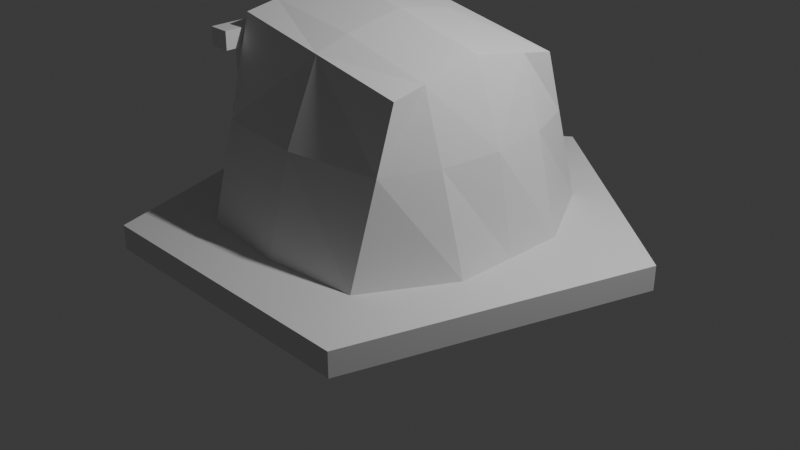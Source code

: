 # Source: blend.blend  (saved by Blender 4.3.34; exported with 4.5.12 LTS)
import bpy
from mathutils import Matrix  # noqa: F401  (used for matrix-valued properties, if any)

bpy.ops.wm.read_factory_settings(use_empty=True)
scene = bpy.context.scene
scene.name = 'Scene'

# ---- collections
col_collection = bpy.data.collections.new('Collection'); scene.collection.children.link(col_collection)

# ---- world
world_world = bpy.data.worlds.new('World'); scene.world = world_world
world_world.use_nodes = True; world_world.node_tree.nodes.clear()
_N = world_world.node_tree.nodes; _L = world_world.node_tree.links
n0 = _N.new('ShaderNodeOutputWorld'); n0.name = 'World Output'; n0.location = (300, 300)
n1 = _N.new('ShaderNodeBackground'); n1.name = 'Background'; n1.location = (10, 300)
n1.inputs[0].default_value = (0.05088, 0.05088, 0.05088, 1.0)
_L.new(n1.outputs[0], n0.inputs[0])
n0.is_active_output = True
world_world.color = (0.05088, 0.05088, 0.05088)
world_world.sun_shadow_jitter_overblur = 0.0

# ---- cameras
cam_camera = bpy.data.cameras.new('Camera')
cam_camera.clip_end = 100.0
cam_camera.ortho_scale = 7.314

# ---- lights
light_light = bpy.data.lights.new('Light', 'POINT')
light_light.energy = 1000.0
light_light.shadow_soft_size = 0.1

# ---- meshes
me_cylinder = bpy.data.meshes.new('Cylinder')
me_cylinder.from_pydata([(1.942e-08, 2.764, -0.1295), (1.942e-08, 2.764, 0.1295), (2.5, 0.8541, -0.1295), (2.5, 0.8541, 0.1295), (1.545, -2.236, -0.1295), (1.545, -2.236, 0.1295), (-1.545, -2.236, -0.1295), (-1.545, -2.236, 0.1295), (-2.5, 0.8541, -0.1295), (-2.5, 0.8541, 0.1295)], [], [(0, 1, 3, 2), (2, 3, 5, 4), (4, 5, 7, 6), (3, 1, 9, 7, 5), (6, 7, 9, 8), (8, 9, 1, 0), (0, 2, 4, 6, 8)])
_uv = me_cylinder.uv_layers.new(name='UVMap')
_uv.uv.foreach_set('vector', [0.3742, 0.8146, 0.3483, 0.8146, 0.3483, 0.5004, 0.3742, 0.5004, 0.3212, 0.8234, 0.2953, 0.8234, 0.2953, 0.5004, 0.3212, 0.5004, 0.4272, 0.809, 0.4013, 0.809, 0.4013, 0.5004, 0.4272, 0.5004, 0.3089, 0.0003141, 0.4997, 0.25, 0.3089, 0.4998, 0.000314, 0.4044, 0.000314, 0.0957, 0.3477, 0.8234, 0.3218, 0.8234, 0.3218, 0.5004, 0.3477, 0.5004, 0.4007, 0.8146, 0.3748, 0.8146, 0.3748, 0.5004, 0.4007, 0.5004, 0.9997, 0.25, 0.8089, 0.4998, 0.5003, 0.4044, 0.5003, 0.0957, 0.8089, 0.0003141])
me_cylinder.update()
me_cube_001 = bpy.data.meshes.new('Cube.001')
me_cube_001.from_pydata([(-1.06, -1.507, -1.024), (-1.06, -0.9843, 0.9757), (-1.06, 1.539, -1.024), (-1.06, 1.016, 0.9757), (0.9403, -1.507, -1.024), (0.9403, -0.9843, 0.6136), (0.9403, 1.539, -1.024), (0.9403, 1.016, 0.6136), (-1.06, -0.6154, 0.4634), (-1.06, -0.6154, -1.024), (-1.06, 0.6469, 0.4634), (-1.06, 0.6469, -1.024), (1.439, -0.6154, -1.024), (1.439, 0.6469, -1.024), (-1.06, 0.01575, 1.148), (1.439, 0.01575, -1.024), (0.9403, 0.01575, 0.8018), (-1.06, 0.01575, 0.6463), (-1.06, 1.277, -0.0243), (0.9403, 1.219, -0.0243), (-1.06, 0.6469, -0.0243), (1.247, 0.01575, -0.0243), (0.9403, -1.188, -0.0243), (-1.06, -0.6154, -0.0243), (-1.06, -1.246, -0.0243), (-1.06, 0.6469, 1.039), (1.168, 0.6469, -0.0243), (0.9403, 0.6469, 0.683), (1.165, -0.6296, -0.0243), (0.9403, -0.6296, 0.6803), (-1.06, -0.6296, 1.037), (-0.05972, 0.6469, 0.9096), (-0.05972, -1.354, -0.0243), (-0.05972, 0.01575, 1.023), (-0.05972, 1.391, -0.0243), (-0.05972, -0.6154, -0.01044), (-0.05972, 0.6469, -0.01044), (-0.05972, -1.617, -1.024), (-0.05972, -0.9843, 0.7946), (-0.05972, -0.6154, -1.024), (-0.05972, 0.6469, -1.024), (-0.05972, 1.621, -1.024), (-0.05972, 1.016, 0.7946), (-0.05972, -0.6296, 0.907), (-0.05972, 0.01575, 0.0588)], [], [(0, 24, 23, 9), (2, 18, 34, 41), (6, 19, 26, 13), (4, 22, 32, 37), (7, 42, 31, 27), (13, 36, 40), (9, 23, 35, 39), (12, 35, 44, 15), (15, 44, 36, 13), (16, 33, 43, 29), (17, 14, 25, 10), (15, 21, 28, 12), (44, 17, 10, 36), (14, 17, 8, 30), (24, 32, 38, 1), (19, 34, 42, 7), (20, 18, 2, 11), (21, 26, 27, 16), (22, 28, 29, 5), (13, 26, 21, 15), (27, 31, 33, 16), (27, 26, 19, 7), (10, 25, 3, 18, 20), (12, 28, 22, 4), (29, 43, 38, 5), (29, 28, 21, 16), (33, 31, 25, 14), (40, 36, 20, 11), (43, 33, 14, 30), (38, 32, 22, 5), (39, 35, 12), (42, 34, 18, 3), (44, 35, 8, 17), (38, 43, 30, 1), (41, 34, 19, 6), (35, 23, 8), (31, 42, 3, 25), (37, 32, 24, 0), (36, 10, 20), (24, 1, 30, 8, 23)])
_uv = me_cube_001.uv_layers.new(name='UVMap')
_uv.uv.foreach_set('vector', [0.9623, 0.1417, 0.8796, 0.1003, 0.8796, 0.0004228, 0.9623, 0.0004228, 0.3819, 0.9233, 0.3819, 0.7601, 0.5401, 0.763, 0.5402, 0.9254, 0.01124, 0.5188, 0.1676, 0.5568, 0.1643, 0.6454, 0.0004228, 0.6558, 0.1685, 0.6838, 0.1684, 0.5188, 0.3273, 0.5237, 0.3273, 0.6871, 0.1684, 0.8553, 0.1684, 0.6942, 0.2269, 0.6911, 0.2269, 0.8534, 0.7192, 0.3969, 0.561, 0.1589, 0.7192, 0.1594, 0.402, 0.0008832, 0.558, 0.0004228, 0.5602, 0.1589, 0.402, 0.1594, 0.1003, 0.518, 0.1003, 0.2315, 0.2003, 0.2257, 0.2003, 0.518, 0.2012, 0.518, 0.2012, 0.2257, 0.3012, 0.2315, 0.3012, 0.518, 0.561, 0.8074, 0.561, 0.6452, 0.6633, 0.6484, 0.6633, 0.8108, 0.2012, 0.04194, 0.2012, 0.0004228, 0.3012, 0.009412, 0.3012, 0.05707, 0.7219, 0.6444, 0.561, 0.635, 0.5642, 0.5321, 0.7281, 0.5447, 0.2012, 0.2257, 0.2012, 0.04194, 0.3012, 0.05707, 0.3012, 0.2315, 0.2003, 0.0004228, 0.2003, 0.04194, 0.1003, 0.05707, 0.09805, 0.009615, 0.8782, 0.3303, 0.72, 0.3327, 0.72, 0.1946, 0.8787, 0.167, 0.5665, 0.9723, 0.561, 0.8134, 0.6992, 0.8134, 0.6716, 0.9721, 0.9711, 0.3978, 0.9711, 0.4976, 0.8883, 0.5391, 0.8883, 0.3978, 0.7204, 0.9996, 0.7228, 0.9005, 0.8404, 0.9002, 0.8593, 0.9996, 0.4153, 0.5911, 0.4059, 0.5006, 0.5229, 0.5003, 0.513, 0.5566, 0.0004228, 0.6558, 0.1643, 0.6454, 0.1676, 0.7444, 0.006826, 0.7554, 0.2269, 0.8534, 0.2269, 0.6911, 0.3269, 0.6879, 0.3269, 0.8501, 0.8404, 0.9002, 0.7228, 0.9005, 0.7311, 0.8123, 0.8293, 0.8421, 0.3012, 0.05707, 0.3012, 0.009412, 0.3597, 0.01467, 0.4011, 0.09745, 0.3012, 0.09745, 0.7281, 0.5447, 0.5642, 0.5321, 0.561, 0.4412, 0.7176, 0.3978, 0.6633, 0.8108, 0.6633, 0.6484, 0.7196, 0.6515, 0.7196, 0.8126, 0.5229, 0.5003, 0.4059, 0.5006, 0.402, 0.3977, 0.5408, 0.3977, 0.1589, 0.9157, 0.05887, 0.9189, 0.05888, 0.7592, 0.1589, 0.7562, 0.7192, 0.1594, 0.561, 0.1589, 0.5632, 0.0004228, 0.7192, 0.00089, 0.8312, 0.5605, 0.7289, 0.5573, 0.7289, 0.3978, 0.8312, 0.4008, 0.8601, 0.8123, 0.9983, 0.8123, 0.9929, 0.9711, 0.8877, 0.9709, 0.402, 0.1594, 0.5602, 0.1589, 0.402, 0.3969, 0.8787, 0.02799, 0.8787, 0.1661, 0.7205, 0.1637, 0.72, 0.0004228, 0.2003, 0.2257, 0.1003, 0.2315, 0.1003, 0.05707, 0.2003, 0.04194, 0.8874, 0.5636, 0.8312, 0.5605, 0.8312, 0.4008, 0.8874, 0.4025, 0.3819, 0.7592, 0.3819, 0.5968, 0.5408, 0.592, 0.5406, 0.7568, 0.9485, 0.3421, 0.8796, 0.1994, 0.9485, 0.167, 0.05887, 0.9189, 0.0004228, 0.922, 0.0004229, 0.761, 0.05888, 0.7592, 0.7204, 0.8114, 0.7204, 0.6481, 0.8786, 0.6452, 0.8786, 0.8085, 0.8811, 0.6452, 0.9555, 0.8037, 0.8794, 0.8037, 0.0004228, 0.09745, 0.04185, 0.01467, 0.09805, 0.009615, 0.1003, 0.05707, 0.1003, 0.09745])
me_cube_001.update()
me_cube = bpy.data.meshes.new('Cube')
me_cube.from_pydata([(-0.1115, 0.731, -1.321), (-0.1115, 0.731, 0.3472), (-0.1115, 0.954, -1.321), (-0.1115, 0.954, 0.3472), (0.1115, 0.731, -1.321), (0.1115, 0.731, 0.3472), (0.1115, 0.954, -1.321), (0.1115, 0.954, 0.3472), (-0.1115, -0.954, -1.321), (-0.1115, -0.954, 0.3472), (-0.1115, -0.731, -1.321), (-0.1115, -0.731, 0.3472), (0.1115, -0.954, -1.321), (0.1115, -0.954, 0.3472), (0.1115, -0.731, -1.321), (0.1115, -0.731, 0.3472), (-0.1115, 0.731, 0.5336), (-0.1115, 0.954, 0.5336), (0.1115, 0.954, 0.5336), (0.1115, 0.731, 0.5336), (-0.1115, -0.954, 0.5336), (-0.1115, -0.731, 0.5336), (0.1115, -0.731, 0.5336), (0.1115, -0.954, 0.5336), (-0.1115, 1.21, 0.3472), (0.1115, 1.21, 0.3472), (0.1115, -1.21, 0.3472), (-0.1115, -1.21, 0.3472), (-0.1115, 1.21, 0.5336), (0.1115, 1.21, 0.5336), (0.1115, -1.21, 0.5336), (-0.1115, -1.21, 0.5336)], [], [(0, 1, 3, 2), (2, 3, 7, 6), (6, 7, 5, 4), (4, 5, 1, 0), (13, 15, 22, 23), (8, 9, 11, 10), (10, 11, 15, 14), (14, 15, 13, 12), (12, 13, 9, 8), (18, 17, 16, 19), (22, 21, 20, 23), (13, 23, 30, 26), (11, 9, 20, 21), (18, 7, 25, 29), (5, 7, 18, 19), (19, 16, 21, 22), (3, 1, 16, 17), (19, 22, 15, 5), (5, 15, 11, 1), (1, 11, 21, 16), (25, 24, 28, 29), (27, 26, 30, 31), (23, 20, 31, 30), (20, 9, 27, 31), (7, 3, 24, 25), (3, 17, 28, 24), (17, 18, 29, 28), (9, 13, 26, 27)])
_uv = me_cube.uv_layers.new(name='UVMap')
_uv.uv.foreach_set('vector', [0.7802, 0.491, 0.7802, 0.04974, 0.8391, 0.04974, 0.8391, 0.491, 0.84, 0.9331, 0.84, 0.4918, 0.899, 0.4918, 0.899, 0.9331, 0.84, 0.491, 0.84, 0.04974, 0.899, 0.04974, 0.899, 0.491, 0.0004473, 0.9503, 0.0004473, 0.509, 0.05941, 0.509, 0.05941, 0.9503, 0.9588, 0.04974, 0.8999, 0.04974, 0.8999, 0.0004474, 0.9588, 0.0004474, 0.7802, 0.9823, 0.7802, 0.5411, 0.8391, 0.5411, 0.8391, 0.9823, 0.0603, 0.9503, 0.0603, 0.509, 0.1193, 0.509, 0.1193, 0.9503, 0.8999, 0.491, 0.8999, 0.04974, 0.9588, 0.04974, 0.9588, 0.491, 0.1202, 0.9503, 0.1202, 0.509, 0.1791, 0.509, 0.1791, 0.9503, 0.7572, 0.5778, 0.7572, 0.6367, 0.6982, 0.6367, 0.6982, 0.5778, 0.7572, 0.6376, 0.7572, 0.6966, 0.6982, 0.6966, 0.6982, 0.6376, 0.6877, 0.7831, 0.6384, 0.7831, 0.6384, 0.7152, 0.6877, 0.7152, 0.8391, 0.5411, 0.7802, 0.5411, 0.7802, 0.4918, 0.8391, 0.4918, 0.6982, 0.7662, 0.7475, 0.7662, 0.7475, 0.834, 0.6982, 0.834, 0.899, 0.04974, 0.84, 0.04974, 0.84, 0.0004474, 0.899, 0.0004474, 0.239, 0.8957, 0.18, 0.8957, 0.18, 0.509, 0.239, 0.509, 0.8391, 0.04974, 0.7802, 0.04974, 0.7802, 0.0004474, 0.8391, 0.0004474, 0.2997, 0.8957, 0.2997, 0.509, 0.349, 0.509, 0.349, 0.8957, 0.2399, 0.8957, 0.2399, 0.509, 0.2988, 0.509, 0.2988, 0.8957, 0.3992, 0.509, 0.3992, 0.8957, 0.3499, 0.8957, 0.3499, 0.509, 0.7475, 0.8349, 0.7475, 0.8939, 0.6982, 0.8939, 0.6982, 0.8349, 0.6877, 0.8527, 0.6877, 0.9116, 0.6384, 0.9116, 0.6384, 0.8527, 0.6973, 0.5769, 0.6384, 0.5769, 0.6384, 0.509, 0.6973, 0.509, 0.6982, 0.6975, 0.7475, 0.6975, 0.7475, 0.7653, 0.6982, 0.7653, 0.6384, 0.6465, 0.6973, 0.6465, 0.6973, 0.7143, 0.6384, 0.7143, 0.6877, 0.8518, 0.6384, 0.8518, 0.6384, 0.784, 0.6877, 0.784, 0.6982, 0.509, 0.7572, 0.509, 0.7572, 0.5769, 0.6982, 0.5769, 0.6973, 0.6456, 0.6384, 0.6456, 0.6384, 0.5778, 0.6973, 0.5778])
me_cube.update()
me_cube_002 = bpy.data.meshes.new('Cube.002')
me_cube_002.from_pydata([(-0.0884, 0.5797, -1.048), (-0.0884, 0.5797, 0.2753), (-0.0884, 0.7565, -1.048), (-0.0884, 0.7565, 0.2753), (0.0884, 0.5797, -1.048), (0.0884, 0.5797, 0.2753), (0.0884, 0.7565, -1.048), (0.0884, 0.7565, 0.2753), (-0.0884, -0.7565, -1.048), (-0.0884, -0.7565, 0.2753), (-0.0884, -0.5797, -1.048), (-0.0884, -0.5797, 0.2753), (0.0884, -0.7565, -1.048), (0.0884, -0.7565, 0.2753), (0.0884, -0.5797, -1.048), (0.0884, -0.5797, 0.2753), (-0.0884, 0.5797, 0.4231), (-0.0884, 0.7565, 0.4231), (0.0884, 0.7565, 0.4231), (0.0884, 0.5797, 0.4231), (-0.0884, -0.7565, 0.4231), (-0.0884, -0.5797, 0.4231), (0.0884, -0.5797, 0.4231), (0.0884, -0.7565, 0.4231), (-0.0884, 0.9599, 0.2753), (0.0884, 0.9599, 0.2753), (0.0884, -0.9599, 0.2753), (-0.0884, -0.9599, 0.2753), (-0.0884, 0.9599, 0.4231), (0.0884, 0.9599, 0.4231), (0.0884, -0.9599, 0.4231), (-0.0884, -0.9599, 0.4231)], [], [(0, 1, 3, 2), (2, 3, 7, 6), (6, 7, 5, 4), (4, 5, 1, 0), (13, 15, 22, 23), (8, 9, 11, 10), (10, 11, 15, 14), (14, 15, 13, 12), (12, 13, 9, 8), (18, 17, 16, 19), (22, 21, 20, 23), (13, 23, 30, 26), (11, 9, 20, 21), (18, 7, 25, 29), (5, 7, 18, 19), (19, 16, 21, 22), (3, 1, 16, 17), (19, 22, 15, 5), (5, 15, 11, 1), (1, 11, 21, 16), (25, 24, 28, 29), (27, 26, 30, 31), (23, 20, 31, 30), (20, 9, 27, 31), (7, 3, 24, 25), (3, 17, 28, 24), (17, 18, 29, 28), (9, 13, 26, 27)])
_uv = me_cube_002.uv_layers.new(name='UVMap')
_uv.uv.foreach_set('vector', [0.3894, 0.101, 0.03954, 0.101, 0.03954, 0.05424, 0.3894, 0.05424, 0.4001, 0.8589, 0.4001, 0.509, 0.4469, 0.509, 0.4469, 0.8589, 0.7793, 0.4544, 0.4294, 0.4544, 0.4294, 0.4076, 0.7793, 0.4076, 0.4478, 0.8589, 0.4478, 0.509, 0.4945, 0.509, 0.4945, 0.8589, 0.4294, 0.05424, 0.4294, 0.101, 0.3903, 0.101, 0.3903, 0.05424, 0.3894, 0.4544, 0.03954, 0.4544, 0.03954, 0.4076, 0.3894, 0.4076, 0.4954, 0.8589, 0.4954, 0.509, 0.5422, 0.509, 0.5422, 0.8589, 0.7793, 0.101, 0.4294, 0.101, 0.4294, 0.05424, 0.7793, 0.05424, 0.5431, 0.8589, 0.5431, 0.509, 0.5898, 0.509, 0.5898, 0.8589, 0.9466, 0.9458, 0.8999, 0.9458, 0.8999, 0.899, 0.9466, 0.899, 0.9466, 0.5924, 0.8999, 0.5924, 0.8999, 0.5456, 0.9466, 0.5456, 0.4294, 0.05424, 0.3903, 0.05424, 0.3903, 0.0004474, 0.4294, 0.0004474, 0.03954, 0.4076, 0.03954, 0.4544, 0.0004473, 0.4544, 0.0004474, 0.4076, 0.3903, 0.4544, 0.4294, 0.4544, 0.4294, 0.5082, 0.3903, 0.5082, 0.4294, 0.4076, 0.4294, 0.4544, 0.3903, 0.4544, 0.3903, 0.4076, 0.9466, 0.899, 0.8999, 0.899, 0.8999, 0.5924, 0.9466, 0.5924, 0.03954, 0.05424, 0.03954, 0.101, 0.0004474, 0.101, 0.0004474, 0.05424, 0.3903, 0.4076, 0.3903, 0.101, 0.4294, 0.101, 0.4294, 0.4076, 0.5907, 0.8157, 0.5907, 0.509, 0.6375, 0.509, 0.6375, 0.8157, 0.03954, 0.101, 0.03954, 0.4076, 0.0004474, 0.4076, 0.0004474, 0.101, 0.4868, 0.8598, 0.4868, 0.9066, 0.4478, 0.9066, 0.4478, 0.8598, 0.5268, 0.8598, 0.5268, 0.9066, 0.4877, 0.9066, 0.4877, 0.8598, 0.9466, 0.5456, 0.8999, 0.5456, 0.8999, 0.4918, 0.9466, 0.4918, 0.0004473, 0.4544, 0.03954, 0.4544, 0.03954, 0.5082, 0.0004473, 0.5082, 0.5907, 0.8166, 0.6375, 0.8166, 0.6375, 0.8703, 0.5907, 0.8703, 0.03954, 0.05424, 0.0004474, 0.05424, 0.0004474, 0.0004474, 0.03954, 0.0004474, 0.8999, 0.9458, 0.9466, 0.9458, 0.9466, 0.9996, 0.8999, 0.9996, 0.4469, 0.9136, 0.4001, 0.9136, 0.4001, 0.8598, 0.4469, 0.8598])
me_cube_002.update()
me_cube_003 = bpy.data.meshes.new('Cube.003')
me_cube_003.from_pydata([(-0.02155, -0.06519, -0.2445), (-0.0215, 0.06357, -0.245), (0.04057, 0.06361, -0.2531), (0.04052, -0.06515, -0.2526), (0.05708, -0.1932, -0.1619), (0.05721, 0.1931, -0.1633), (-0.004991, -0.1932, -0.1538), (-0.004865, 0.1931, -0.1552), (0.005306, -0.02862, -0.1557), (0.005325, 0.02853, -0.156), (0.04689, -0.0286, -0.1612), (0.04691, 0.02856, -0.1614), (0.06528, 0.06438, -0.1639), (-0.01302, 0.06433, -0.1537), (0.06523, -0.06439, -0.1634), (-0.01306, -0.06444, -0.1532), (-0.004883, 0.1366, -0.155), (0.05719, 0.1366, -0.1631), (0.0571, -0.1366, -0.1621), (-0.004973, -0.1367, -0.154), (0.05827, -0.1909, -0.1394), (0.05826, -0.2088, -0.1394), (-0.003801, -0.191, -0.1313), (-0.003807, -0.2088, -0.1313), (0.0584, 0.2086, -0.1409), (-0.00367, 0.2086, -0.1328), (-0.003676, 0.1907, -0.1328), (0.05839, 0.1908, -0.1409), (0.09301, 0.02943, 0.2521), (0.1047, 0.008574, 0.2748), (0.1047, 0.02396, 0.2684), (0.03401, 0.006028, 0.2777), (0.0419, 0.02858, 0.2567), (0.03399, 0.02142, 0.2713), (0.1039, -0.005254, 0.2748), (0.09184, -0.02783, 0.2522), (0.102, -0.02072, 0.2684), (0.04074, -0.02868, 0.2568), (0.03317, -0.0078, 0.2777), (0.03125, -0.02326, 0.2712), (0.1043, 0.00166, 0.2748), (0.03359, -0.0008861, 0.2777), (-0.02153, -0.00081, -0.2447), (0.04054, -0.0007693, -0.2528), (0.06526, -5.417e-06, -0.1637), (-0.01304, -5.679e-05, -0.1534), (0.0469, -1.745e-05, -0.1613), (0.005315, -4.474e-05, -0.1558)], [], [(1, 7, 5, 2), (5, 7, 25, 24), (13, 16, 7, 1), (6, 19, 15, 0), (45, 13, 1, 42), (18, 14, 15, 19), (8, 10, 35, 37), (6, 0, 3, 4), (42, 1, 2, 43), (43, 2, 12, 44), (4, 3, 14, 18), (2, 5, 17, 12), (9, 11, 12, 13), (46, 10, 14, 44), (47, 9, 13, 45), (10, 8, 15, 14), (46, 11, 28, 30, 29, 40), (40, 29, 31, 41), (47, 8, 37, 39, 38, 41), (12, 17, 16, 13), (5, 24, 27), (27, 24, 25, 26), (21, 20, 22, 23), (16, 17, 27, 26), (6, 4, 21, 23), (7, 16, 26), (6, 23, 22), (4, 18, 20), (18, 19, 22, 20), (19, 6, 22), (21, 4, 20), (17, 5, 27), (25, 7, 26), (28, 32, 33, 30), (30, 33, 31, 29), (34, 38, 39, 36), (36, 39, 37, 35), (11, 9, 32, 28), (34, 40, 41, 38), (8, 47, 45, 15), (11, 46, 44, 12), (3, 43, 44, 14), (0, 42, 43, 3), (15, 45, 42, 0), (9, 47, 41, 31, 33, 32), (10, 46, 40, 34, 36, 35)])
_uv = me_cube_003.uv_layers.new(name='UVMap')
_uv.uv.foreach_set('vector', [0.8666, 0.000142, 0.9999, 0.000142, 0.9999, 0.5998, 0.8666, 0.3999, 0.9999, 0.5998, 0.9999, 0.000142, 0.9999, 0.000142, 0.9999, 0.5998, 0.6001, 0.7333, 0.6001, 0.6667, 0.6001, 0.6001, 0.8, 0.7333, 0.6001, 0.9999, 0.6001, 0.9332, 0.6001, 0.8666, 0.8, 0.8666, 0.6001, 0.8, 0.6001, 0.7333, 0.8, 0.7333, 0.8, 0.8, 0.1004, 0.03327, 0.2006, 0.0664, 0.2333, 0.6997, 0.1167, 0.6498, 0.24, 0.5952, 0.2203, 0.1709, 0.2203, 0.1709, 0.24, 0.5952, 0.6001, 0.000142, 0.7333, 0.000142, 0.7333, 0.3999, 0.6001, 0.5998, 0.8, 0.000142, 0.8666, 0.000142, 0.8666, 0.3999, 0.8, 0.3999, 0.8, 0.3999, 0.8666, 0.3999, 0.8666, 0.5998, 0.8, 0.5998, 0.6001, 0.5998, 0.7333, 0.3999, 0.7333, 0.5998, 0.6667, 0.5998, 0.8666, 0.3999, 0.9999, 0.5998, 0.9332, 0.5998, 0.8666, 0.5998, 0.3599, 0.5952, 0.3797, 0.1709, 0.3994, 0.0664, 0.3666, 0.6997, 0.3, 0.1709, 0.2203, 0.1709, 0.2006, 0.0664, 0.3, 0.0664, 0.3, 0.5952, 0.3599, 0.5952, 0.3666, 0.6997, 0.3, 0.6997, 0.2203, 0.1709, 0.24, 0.5952, 0.2333, 0.6997, 0.2006, 0.0664, 0.3, 0.1709, 0.3797, 0.1709, 0.3797, 0.1709, 0.3737, 0.1709, 0.3191, 0.1709, 0.3, 0.1709, 0.3, 0.1709, 0.3191, 0.1709, 0.3144, 0.5952, 0.3, 0.5952, 0.3, 0.5952, 0.24, 0.5952, 0.24, 0.5952, 0.2443, 0.5919, 0.2855, 0.5952, 0.3, 0.5952, 0.3994, 0.0664, 0.4996, 0.03327, 0.4832, 0.6498, 0.3666, 0.6997, 0.9999, 0.5998, 0.9999, 0.5998, 0.9332, 0.5998, 0.4996, 0.03327, 0.5998, 0.000142, 0.5998, 0.5998, 0.4832, 0.6498, 0.000142, 0.000142, 0.1004, 0.03327, 0.1167, 0.6498, 0.000142, 0.5998, 0.4832, 0.6498, 0.4996, 0.03327, 0.4996, 0.03327, 0.4832, 0.6498, 0.6001, 0.000142, 0.6001, 0.5998, 0.6001, 0.5998, 0.6001, 0.000142, 0.6001, 0.6001, 0.6001, 0.6667, 0.6001, 0.6667, 0.6001, 0.9999, 0.6001, 0.9999, 0.6001, 0.9332, 0.6001, 0.5998, 0.6667, 0.5998, 0.6667, 0.5998, 0.1004, 0.03327, 0.1167, 0.6498, 0.1167, 0.6498, 0.1004, 0.03327, 0.6001, 0.9332, 0.6001, 0.9999, 0.6001, 0.9332, 0.6001, 0.5998, 0.6001, 0.5998, 0.6667, 0.5998, 0.9332, 0.5998, 0.9999, 0.5998, 0.9332, 0.5998, 0.6001, 0.6001, 0.6001, 0.6001, 0.6001, 0.6667, 0.3797, 0.1709, 0.3599, 0.5952, 0.3556, 0.592, 0.3737, 0.1709, 0.3737, 0.1709, 0.3556, 0.592, 0.3144, 0.5952, 0.3191, 0.1709, 0.2808, 0.1709, 0.2855, 0.5952, 0.2443, 0.5919, 0.2262, 0.1709, 0.2262, 0.1709, 0.2443, 0.5919, 0.24, 0.5952, 0.2203, 0.1709, 0.3797, 0.1709, 0.3599, 0.5952, 0.3599, 0.5952, 0.3797, 0.1709, 0.2808, 0.1709, 0.3, 0.1709, 0.3, 0.5952, 0.2855, 0.5952, 0.24, 0.5952, 0.3, 0.5952, 0.3, 0.6997, 0.2333, 0.6997, 0.3797, 0.1709, 0.3, 0.1709, 0.3, 0.0664, 0.3994, 0.0664, 0.7333, 0.3999, 0.8, 0.3999, 0.8, 0.5998, 0.7333, 0.5998, 0.7333, 0.000142, 0.8, 0.000142, 0.8, 0.3999, 0.7333, 0.3999, 0.6001, 0.8666, 0.6001, 0.8, 0.8, 0.8, 0.8, 0.8666, 0.3599, 0.5952, 0.3, 0.5952, 0.3, 0.5952, 0.3144, 0.5952, 0.3556, 0.592, 0.3599, 0.5952, 0.2203, 0.1709, 0.3, 0.1709, 0.3, 0.1709, 0.2808, 0.1709, 0.2262, 0.1709, 0.2203, 0.1709])
me_cube_003.update()
me_cube_014 = bpy.data.meshes.new('Cube.014')
me_cube_014.from_pydata([(0.07447, 0.03297, 0.04903), (-0.01315, -0.02403, 0.1027), (0.08263, -0.04316, -0.03122), (-0.01385, -0.09011, 0.01063), (0.01357, 0.09873, -0.01881), (-0.07771, 0.04777, 0.02796), (0.01599, 0.01429, -0.09373), (-0.07338, -0.02994, -0.05228), (0.09537, -0.006762, 0.01239), (0.03705, -0.001534, 0.09901), (-0.01417, -0.07499, 0.07339), (0.03848, -0.0828, -0.01097), (0.05947, -0.01552, -0.07803), (-0.05228, -0.07391, -0.02523), (-0.0363, -0.006156, -0.09247), (0.01876, 0.06559, -0.06448), (-0.09929, 0.01251, -0.0169), (-0.0391, 0.08541, 0.009191), (0.05066, 0.07864, 0.01947), (-0.06307, 0.01361, 0.0795), (0.0576, -0.0615, 0.06523), (0.004189, -0.06453, -0.06837), (-0.05532, 0.05871, -0.06095), (-0.008224, 0.06334, 0.06895), (0.08222, 0.03503, -0.03099), (-0.08462, -0.03166, 0.02699), (0.5638, -0.4328, -0.1717), (0.5478, -0.445, -0.143), (-0.1429, 0.1025, -0.3369), (-0.1589, 0.09025, -0.3082), (0.7373, -0.1347, 0.05155), (0.7213, -0.147, 0.0803), (0.03059, 0.4005, -0.1136), (0.01461, 0.3883, -0.08489), (-0.02725, 0.3012, -0.1881), (-0.08509, 0.2018, -0.2625), (-0.1011, 0.1896, -0.2337), (-0.04323, 0.2889, -0.1593), (0.6216, -0.3334, -0.0973), (0.6795, -0.2341, -0.02288), (0.6635, -0.2463, 0.005874), (0.6057, -0.3456, -0.06855), (0.09265, -0.07593, -0.2819), (0.3282, -0.2543, -0.2268), (0.3122, -0.2666, -0.198), (0.07667, -0.08816, -0.2531), (0.5017, 0.04369, -0.003518), (0.2662, 0.2221, -0.05858), (0.2502, 0.2099, -0.02983), (0.4858, 0.03145, 0.02524), (0.1923, 0.1105, -0.1043), (0.4279, -0.06789, -0.04919), (0.1345, 0.01118, -0.1787), (0.3701, -0.1672, -0.1236), (0.1505, 0.02342, -0.2074), (0.3861, -0.155, -0.1524), (0.2083, 0.1228, -0.133), (0.4439, -0.05565, -0.07794), (0.3443, -0.2071, -0.2519), (0.5484, -0.3617, -0.2042), (-0.01387, 0.1882, -0.2828), (-0.06399, 0.1021, -0.3473), (0.2905, 0.2058, -0.1061), (0.08637, 0.3604, -0.1539), (0.6487, -0.1895, -0.07521), (0.6988, -0.1034, -0.01072), (0.03625, 0.2743, -0.2184), (0.5986, -0.2756, -0.1397), (0.3944, -0.121, -0.1874), (0.4445, -0.03492, -0.1229), (0.1402, -0.05248, -0.2996), (0.4947, 0.05117, -0.05843), (0.1903, 0.0336, -0.2351), (0.2404, 0.1197, -0.1706), (-0.1198, 0.06065, -0.299), (0.06968, 0.3709, -0.1045), (-0.1038, 0.07288, -0.3278), (0.05369, 0.3587, -0.07576), (-0.004146, 0.2593, -0.1502), (-0.06199, 0.16, -0.2246), (-0.046, 0.1722, -0.2534), (0.01184, 0.2716, -0.1789), (0.1202, 0.3347, -0.1459), (-0.03012, 0.07647, -0.3394), (0.02, 0.1626, -0.2749), (0.07012, 0.2486, -0.2104), (-0.1303, 0.1242, -0.3206), (0.5605, -0.4233, -0.1267), (-0.1463, 0.112, -0.2919), (0.5765, -0.411, -0.1554), (0.1053, -0.05419, -0.2656), (0.3409, -0.2326, -0.2105), (0.08932, -0.06643, -0.2368), (0.3249, -0.2448, -0.1818), (-0.05303, 0.121, -0.3332), (0.5594, -0.3429, -0.1901), (0.1511, -0.03365, -0.2855), (0.3553, -0.1883, -0.2378), (-0.1072, 0.08238, -0.2827), (0.5355, -0.4113, -0.1783), (0.693, -0.1255, 0.07368), (0.6352, -0.2249, -0.0007431), (0.5774, -0.3242, -0.07517), (0.5933, -0.312, -0.1039), (0.6512, -0.2126, -0.0295), (0.5195, -0.4235, -0.1496), (0.709, -0.1133, 0.04493), (0.5239, -0.3431, -0.2099), (0.574, -0.257, -0.1454), (0.6241, -0.1709, -0.08094), (0.6743, -0.08485, -0.01645), (0.5322, -0.4018, -0.1333), (-0.1836, 0.01186, -0.1844), (-0.2227, 0.04146, -0.1935), (-0.107, 0.2401, -0.04464), (-0.04915, 0.3395, 0.02979), (0.6293, -0.1743, 0.1884), (0.6576, -0.1958, 0.195), (0.4967, -0.472, -0.01202), (0.4841, -0.4938, -0.0283), (-0.21, 0.06319, -0.1772), (-0.1648, 0.1408, -0.1191), (0.5997, -0.2951, 0.1206), (0.5419, -0.3944, 0.04613), (0.5714, -0.2737, 0.1139), (0.5136, -0.373, 0.03951), (0.4558, -0.4723, -0.03491), (0.2485, -0.3154, -0.08336), (0.01291, -0.137, -0.1384), (-0.01006, 0.3099, 0.03892), (-0.0679, 0.2105, -0.0355), (-0.1257, 0.1112, -0.1099), (-0.1709, 0.03359, -0.1681), (0.02556, -0.1152, -0.1221), (0.2611, -0.2936, -0.06708), (0.4684, -0.4506, -0.01863), (0.0687, 0.113, -0.1156), (0.002991, 0.05096, -0.04048), (0.07527, 0.0292, -0.188), (-0.002833, -0.02576, -0.1237), (-0.01357, 0.1597, -0.1763), (-0.08508, 0.1022, -0.1078), (-0.0102, 0.06763, -0.2416), (-0.08194, 0.01633, -0.1793), (0.08919, 0.07239, -0.1516), (0.04717, 0.07999, -0.05611), (0.005454, -0.00292, -0.06385), (0.0428, -0.01362, -0.1557), (0.0398, 0.04685, -0.2319), (-0.04921, -0.02019, -0.1527), (-0.05719, 0.03999, -0.2281), (-0.01104, 0.1221, -0.2186), (-0.108, 0.05865, -0.1438), (-0.05738, 0.1424, -0.1373), (0.0326, 0.1504, -0.1443), (-0.05591, 0.07749, -0.05699), (0.07127, 0.0199, -0.08722), (-0.003744, -0.00816, -0.2068), (-0.08104, 0.1048, -0.2), (-0.01307, 0.133, -0.08292), (0.06162, 0.1058, -0.1954), (-0.07845, 0.02316, -0.09955), (0.214, 0.002503, -0.09462), (0.1557, -0.0554, -0.01064), (0.204, -0.08086, -0.1671), (0.1324, -0.1308, -0.09196), (0.1272, 0.0554, -0.1428), (0.06258, 0.002432, -0.06444), (0.1146, -0.0361, -0.2077), (0.04924, -0.08281, -0.1355), (0.2261, -0.03908, -0.1331), (0.199, -0.02939, -0.03258), (0.1509, -0.1091, -0.03403), (0.1737, -0.1216, -0.1303), (0.1639, -0.0604, -0.2053), (0.08283, -0.1218, -0.1139), (0.06823, -0.06051, -0.1875), (0.1209, 0.01809, -0.1849), (0.03167, -0.03908, -0.09672), (0.08844, 0.04089, -0.0978), (0.1768, 0.04263, -0.1178), (0.097, -0.02468, -0.01843), (0.2141, -0.09075, -0.06677), (0.1207, -0.1125, -0.1741), (0.05334, 0.005577, -0.1563), (0.1394, 0.02796, -0.05041), (0.1949, -0.003396, -0.1725), (0.06476, -0.07694, -0.05717), (0.344, -0.09956, -0.0304), (0.2694, -0.1699, 0.02701), (0.3788, -0.1812, -0.09694), (0.2942, -0.2459, -0.05322), (0.2748, -0.0627, -0.1109), (0.1957, -0.1292, -0.06147), (0.3057, -0.153, -0.1712), (0.2273, -0.2133, -0.1279), (0.3777, -0.137, -0.05909), (0.3122, -0.1355, 0.02243), (0.2842, -0.2228, 0.006216), (0.3446, -0.228, -0.07296), (0.3537, -0.1676, -0.1487), (0.2564, -0.2458, -0.09317), (0.2605, -0.1864, -0.1694), (0.2925, -0.09929, -0.1504), (0.1882, -0.1749, -0.1012), (0.2249, -0.08559, -0.08396), (0.3121, -0.06655, -0.06807), (0.2138, -0.1506, -0.00445), (0.3505, -0.1919, -0.0002434), (0.3123, -0.2278, -0.1342), (0.2227, -0.1252, -0.1497), (0.2548, -0.08998, -0.01992), (0.3583, -0.1067, -0.1092), (0.2096, -0.2069, -0.05012), (0.509, -0.2539, -0.09219), (0.5084, -0.302, 0.01497), (0.4253, -0.3175, -0.1276), (0.4128, -0.3526, -0.01861), (0.4374, -0.1692, -0.07362), (0.4305, -0.2099, 0.03324), (0.3544, -0.2408, -0.1008), (0.345, -0.2744, 0.001415), (0.4768, -0.2908, -0.1232), (0.5306, -0.2883, -0.0336), (0.4714, -0.3471, 0.007783), (0.4168, -0.3514, -0.07554), (0.38, -0.2797, -0.13), (0.3685, -0.3249, -0.001486), (0.3296, -0.2518, -0.05157), (0.3921, -0.1956, -0.09519), (0.3745, -0.2338, 0.03614), (0.4376, -0.1772, -0.01302), (0.4824, -0.2009, -0.08812), (0.4751, -0.2533, 0.04592), (0.4967, -0.3453, -0.0612), (0.3555, -0.3192, -0.07175), (0.3632, -0.19, -0.02678), (0.4988, -0.2128, -0.01236), (0.4416, -0.2414, -0.1344), (0.4102, -0.2858, 0.04638), (0.5649, -0.06536, 0.111), (0.4893, -0.1373, 0.165), (0.6046, -0.1462, 0.0463), (0.5195, -0.2128, 0.08612), (0.4987, -0.03012, 0.02724), (0.4189, -0.09836, 0.07307), (0.5345, -0.1198, -0.03135), (0.4555, -0.1818, 0.008282), (0.6007, -0.102, 0.08398), (0.5315, -0.102, 0.1623), (0.5062, -0.1899, 0.145), (0.5704, -0.1937, 0.06874), (0.5817, -0.1332, -0.006604), (0.4836, -0.2136, 0.04444), (0.49, -0.1541, -0.03164), (0.5191, -0.06633, -0.01129), (0.4143, -0.1442, 0.03311), (0.4482, -0.05412, 0.05189), (0.534, -0.0331, 0.07182), (0.4348, -0.1193, 0.1309), (0.5721, -0.1575, 0.1416), (0.541, -0.1943, 0.005999), (0.4499, -0.09383, -0.0138), (0.4751, -0.05779, 0.1173), (0.583, -0.07224, 0.03295), (0.434, -0.1757, 0.08519), (0.4265, 0.005726, -0.03056), (0.4327, -0.04277, 0.07627), (0.338, -0.05459, -0.05921), (0.3328, -0.08958, 0.05039), (0.3599, 0.09298, -0.00632), (0.36, 0.05224, 0.1007), (0.2723, 0.02474, -0.0268), (0.2698, -0.008877, 0.07579), (0.3906, -0.02981, -0.05897), (0.4514, -0.02975, 0.02609), (0.3935, -0.08641, 0.07203), (0.3323, -0.08833, -0.006671), (0.2941, -0.01502, -0.05798), (0.2911, -0.06021, 0.071), (0.2512, 0.01452, 0.02421), (0.3121, 0.06839, -0.02423), (0.3035, 0.03045, 0.1081), (0.3647, 0.08482, 0.05407), (0.4025, 0.05966, -0.02437), (0.4038, 0.007111, 0.1098), (0.4132, -0.08528, 0.001259), (0.2728, -0.05379, 0.00199), (0.289, 0.07491, 0.04626), (0.4243, 0.04682, 0.04984), (0.3566, 0.02093, -0.06727), (0.338, -0.02296, 0.1154), (0.2639, 0.1674, 0.02337), (0.1948, 0.1028, 0.09306), (0.2797, 0.0839, -0.04796), (0.1988, 0.0259, 0.009972), (0.1852, 0.2108, -0.04405), (0.1106, 0.1505, 0.01859), (0.1975, 0.1189, -0.1085), (0.123, 0.0648, -0.05211), (0.2889, 0.1276, -0.01062), (0.2389, 0.1336, 0.08101), (0.2013, 0.04908, 0.07017), (0.2464, 0.03984, -0.01827), (0.2473, 0.1001, -0.09463), (0.1548, 0.02962, -0.02281), (0.1507, 0.0894, -0.09881), (0.1926, 0.1733, -0.08589), (0.09246, 0.1061, -0.01909), (0.139, 0.1918, -0.008765), (0.2289, 0.2033, -0.008289), (0.1364, 0.127, 0.07166), (0.2678, 0.07449, 0.05221), (0.2041, 0.04343, -0.07301), (0.1221, 0.1532, -0.07299), (0.179, 0.1842, 0.04914), (0.2637, 0.1599, -0.05671), (0.1196, 0.0718, 0.02759), (0.1265, 0.2325, -0.101), (0.1331, 0.184, 0.005777), (0.03769, 0.1725, -0.1292), (0.03299, 0.1375, -0.01959), (0.06029, 0.32, -0.07642), (0.06083, 0.2792, 0.03062), (-0.02757, 0.2519, -0.09646), (-0.02965, 0.2183, 0.006132), (0.09043, 0.1971, -0.1292), (0.1517, 0.197, -0.04449), (0.09384, 0.1405, 0.001737), (0.03219, 0.1387, -0.07665), (-0.006084, 0.2121, -0.1278), (-0.008531, 0.1669, 0.001229), (-0.0485, 0.2418, -0.04535), (0.01233, 0.2955, -0.09409), (0.00432, 0.2575, 0.03825), (0.06538, 0.3118, -0.01606), (0.1026, 0.2865, -0.0947), (0.1046, 0.234, 0.03946), (0.1132, 0.1416, -0.06914), (-0.02715, 0.1734, -0.06768), (-0.01042, 0.3021, -0.02348), (0.1248, 0.2736, -0.0206), (0.05647, 0.2479, -0.1374), (0.03867, 0.2041, 0.0454), (0.1155, -0.1367, -0.003275), (0.1508, -0.1673, 0.1045), (0.08894, -0.0337, 0.02834), (0.1392, -0.05729, 0.1292), (0.2135, -0.09949, -0.04391), (0.2563, -0.126, 0.05894), (0.1867, 0.001468, -0.001046), (0.2323, -0.02259, 0.09382), (0.08638, -0.08741, 0.006035), (0.1199, -0.1711, 0.05905), (0.1333, -0.1212, 0.1365), (0.1029, -0.03877, 0.08925), (0.132, -0.001041, 0.004412), (0.1873, -0.03089, 0.1258), (0.2209, 0.006713, 0.04316), (0.2028, -0.04467, -0.03428), (0.2672, -0.07179, 0.08463), (0.2458, -0.1217, 0.002988), (0.1641, -0.1267, -0.03591), (0.2164, -0.1608, 0.09397), (0.08069, -0.117, 0.08546), (0.1532, 0.006944, 0.0754), (0.2616, -0.04707, 0.01137), (0.1961, -0.1683, 0.02237), (0.127, -0.06296, -0.03336), (0.224, -0.09578, 0.1253), (0.3185, -0.2017, -0.0008066), (0.2582, -0.2617, 0.08025), (0.3141, -0.1074, 0.05728), (0.2705, -0.169, 0.1443), (0.4225, -0.2208, 0.03719), (0.3718, -0.281, 0.1204), (0.4096, -0.1295, 0.1023), (0.367, -0.1881, 0.1823), (0.3096, -0.1466, 0.01447), (0.2675, -0.241, 0.03002), (0.2404, -0.2188, 0.1163), (0.2801, -0.1279, 0.1058), (0.3693, -0.1016, 0.07732), (0.3131, -0.174, 0.1787), (0.4037, -0.1507, 0.154), (0.4274, -0.1715, 0.0647), (0.3796, -0.2465, 0.1701), (0.4044, -0.2637, 0.0768), (0.3757, -0.2164, 0.005028), (0.3103, -0.2918, 0.1089), (0.2421, -0.1786, 0.0548), (0.3376, -0.1169, 0.143), (0.434, -0.213, 0.1262), (0.3432, -0.2764, 0.04353), (0.3711, -0.144, 0.01828), (0.3158, -0.2475, 0.1661)], [], [(0, 9, 20, 8), (9, 1, 10, 20), (20, 10, 3, 11), (8, 20, 11, 2), (2, 11, 21, 12), (11, 3, 13, 21), (21, 13, 7, 14), (12, 21, 14, 6), (6, 14, 22, 15), (14, 7, 16, 22), (22, 16, 5, 17), (15, 22, 17, 4), (4, 17, 23, 18), (17, 5, 19, 23), (23, 19, 1, 9), (18, 23, 9, 0), (2, 12, 24, 8), (12, 6, 15, 24), (24, 15, 4, 18), (8, 24, 18, 0), (7, 13, 25, 16), (13, 3, 10, 25), (25, 10, 1, 19), (16, 25, 19, 5), (76, 74, 29, 28), (34, 37, 33, 32), (89, 87, 27, 26), (103, 38, 67, 108), (78, 77, 129, 130), (87, 41, 123, 118), (75, 47, 62, 82), (103, 104, 39, 38), (30, 31, 40, 39), (39, 40, 41, 38), (86, 88, 36, 35), (35, 36, 37, 34), (80, 81, 56, 54), (54, 56, 57, 55), (76, 28, 61, 83), (90, 54, 55, 91), (78, 79, 52, 50), (50, 52, 53, 51), (77, 78, 50, 48), (48, 50, 51, 49), (92, 98, 132, 133), (98, 79, 131, 132), (81, 34, 66, 85), (56, 47, 46, 57), (99, 105, 44, 43), (43, 44, 45, 42), (99, 43, 58, 107), (104, 57, 69, 109), (89, 26, 59, 95), (90, 42, 70, 96), (47, 56, 73, 62), (106, 30, 65, 110), (91, 55, 68, 97), (30, 39, 64, 65), (80, 54, 72, 84), (57, 46, 71, 69), (86, 35, 60, 94), (34, 32, 63, 66), (35, 80, 84, 60), (56, 81, 85, 73), (100, 101, 124, 116), (33, 37, 114, 115), (93, 92, 133, 134), (42, 76, 83, 70), (35, 34, 81, 80), (32, 75, 82, 63), (42, 45, 74, 76), (41, 40, 122, 123), (28, 86, 94, 61), (43, 91, 97, 58), (54, 90, 96, 72), (38, 89, 95, 67), (52, 92, 93, 53), (79, 98, 92, 52), (42, 90, 91, 43), (28, 29, 88, 86), (101, 102, 125, 124), (38, 41, 87, 89), (53, 93, 111, 102), (46, 106, 110, 71), (39, 104, 109, 64), (26, 99, 107, 59), (26, 27, 105, 99), (55, 57, 104, 103), (51, 53, 102, 101), (49, 51, 101, 100), (27, 87, 118, 119), (55, 103, 108, 68), (135, 126, 119, 118), (116, 124, 122, 117), (124, 125, 123, 122), (132, 112, 128, 133), (133, 128, 127, 134), (120, 113, 112, 132), (115, 114, 130, 129), (114, 121, 131, 130), (121, 120, 132, 131), (125, 135, 118, 123), (134, 127, 126, 135), (36, 88, 120, 121), (88, 29, 113, 120), (79, 78, 130, 131), (37, 36, 121, 114), (44, 105, 126, 127), (45, 44, 127, 128), (111, 93, 134, 135), (105, 27, 119, 126), (29, 74, 112, 113), (102, 111, 135, 125), (40, 31, 117, 122), (74, 45, 128, 112), (136, 145, 156, 144), (145, 137, 146, 156), (156, 146, 139, 147), (144, 156, 147, 138), (138, 147, 157, 148), (147, 139, 149, 157), (157, 149, 143, 150), (148, 157, 150, 142), (142, 150, 158, 151), (150, 143, 152, 158), (158, 152, 141, 153), (151, 158, 153, 140), (140, 153, 159, 154), (153, 141, 155, 159), (159, 155, 137, 145), (154, 159, 145, 136), (138, 148, 160, 144), (148, 142, 151, 160), (160, 151, 140, 154), (144, 160, 154, 136), (143, 149, 161, 152), (149, 139, 146, 161), (161, 146, 137, 155), (152, 161, 155, 141), (162, 171, 182, 170), (171, 163, 172, 182), (182, 172, 165, 173), (170, 182, 173, 164), (164, 173, 183, 174), (173, 165, 175, 183), (183, 175, 169, 176), (174, 183, 176, 168), (168, 176, 184, 177), (176, 169, 178, 184), (184, 178, 167, 179), (177, 184, 179, 166), (166, 179, 185, 180), (179, 167, 181, 185), (185, 181, 163, 171), (180, 185, 171, 162), (164, 174, 186, 170), (174, 168, 177, 186), (186, 177, 166, 180), (170, 186, 180, 162), (169, 175, 187, 178), (175, 165, 172, 187), (187, 172, 163, 181), (178, 187, 181, 167), (188, 197, 208, 196), (197, 189, 198, 208), (208, 198, 191, 199), (196, 208, 199, 190), (190, 199, 209, 200), (199, 191, 201, 209), (209, 201, 195, 202), (200, 209, 202, 194), (194, 202, 210, 203), (202, 195, 204, 210), (210, 204, 193, 205), (203, 210, 205, 192), (192, 205, 211, 206), (205, 193, 207, 211), (211, 207, 189, 197), (206, 211, 197, 188), (190, 200, 212, 196), (200, 194, 203, 212), (212, 203, 192, 206), (196, 212, 206, 188), (195, 201, 213, 204), (201, 191, 198, 213), (213, 198, 189, 207), (204, 213, 207, 193), (214, 223, 234, 222), (223, 215, 224, 234), (234, 224, 217, 225), (222, 234, 225, 216), (216, 225, 235, 226), (225, 217, 227, 235), (235, 227, 221, 228), (226, 235, 228, 220), (220, 228, 236, 229), (228, 221, 230, 236), (236, 230, 219, 231), (229, 236, 231, 218), (218, 231, 237, 232), (231, 219, 233, 237), (237, 233, 215, 223), (232, 237, 223, 214), (216, 226, 238, 222), (226, 220, 229, 238), (238, 229, 218, 232), (222, 238, 232, 214), (221, 227, 239, 230), (227, 217, 224, 239), (239, 224, 215, 233), (230, 239, 233, 219), (240, 249, 260, 248), (249, 241, 250, 260), (260, 250, 243, 251), (248, 260, 251, 242), (242, 251, 261, 252), (251, 243, 253, 261), (261, 253, 247, 254), (252, 261, 254, 246), (246, 254, 262, 255), (254, 247, 256, 262), (262, 256, 245, 257), (255, 262, 257, 244), (244, 257, 263, 258), (257, 245, 259, 263), (263, 259, 241, 249), (258, 263, 249, 240), (242, 252, 264, 248), (252, 246, 255, 264), (264, 255, 244, 258), (248, 264, 258, 240), (247, 253, 265, 256), (253, 243, 250, 265), (265, 250, 241, 259), (256, 265, 259, 245), (266, 275, 286, 274), (275, 267, 276, 286), (286, 276, 269, 277), (274, 286, 277, 268), (268, 277, 287, 278), (277, 269, 279, 287), (287, 279, 273, 280), (278, 287, 280, 272), (272, 280, 288, 281), (280, 273, 282, 288), (288, 282, 271, 283), (281, 288, 283, 270), (270, 283, 289, 284), (283, 271, 285, 289), (289, 285, 267, 275), (284, 289, 275, 266), (268, 278, 290, 274), (278, 272, 281, 290), (290, 281, 270, 284), (274, 290, 284, 266), (273, 279, 291, 282), (279, 269, 276, 291), (291, 276, 267, 285), (282, 291, 285, 271), (292, 301, 312, 300), (301, 293, 302, 312), (312, 302, 295, 303), (300, 312, 303, 294), (294, 303, 313, 304), (303, 295, 305, 313), (313, 305, 299, 306), (304, 313, 306, 298), (298, 306, 314, 307), (306, 299, 308, 314), (314, 308, 297, 309), (307, 314, 309, 296), (296, 309, 315, 310), (309, 297, 311, 315), (315, 311, 293, 301), (310, 315, 301, 292), (294, 304, 316, 300), (304, 298, 307, 316), (316, 307, 296, 310), (300, 316, 310, 292), (299, 305, 317, 308), (305, 295, 302, 317), (317, 302, 293, 311), (308, 317, 311, 297), (318, 327, 338, 326), (327, 319, 328, 338), (338, 328, 321, 329), (326, 338, 329, 320), (320, 329, 339, 330), (329, 321, 331, 339), (339, 331, 325, 332), (330, 339, 332, 324), (324, 332, 340, 333), (332, 325, 334, 340), (340, 334, 323, 335), (333, 340, 335, 322), (322, 335, 341, 336), (335, 323, 337, 341), (341, 337, 319, 327), (336, 341, 327, 318), (320, 330, 342, 326), (330, 324, 333, 342), (342, 333, 322, 336), (326, 342, 336, 318), (325, 331, 343, 334), (331, 321, 328, 343), (343, 328, 319, 337), (334, 343, 337, 323), (344, 353, 364, 352), (353, 345, 354, 364), (364, 354, 347, 355), (352, 364, 355, 346), (346, 355, 365, 356), (355, 347, 357, 365), (365, 357, 351, 358), (356, 365, 358, 350), (350, 358, 366, 359), (358, 351, 360, 366), (366, 360, 349, 361), (359, 366, 361, 348), (348, 361, 367, 362), (361, 349, 363, 367), (367, 363, 345, 353), (362, 367, 353, 344), (346, 356, 368, 352), (356, 350, 359, 368), (368, 359, 348, 362), (352, 368, 362, 344), (351, 357, 369, 360), (357, 347, 354, 369), (369, 354, 345, 363), (360, 369, 363, 349), (370, 379, 390, 378), (379, 371, 380, 390), (390, 380, 373, 381), (378, 390, 381, 372), (372, 381, 391, 382), (381, 373, 383, 391), (391, 383, 377, 384), (382, 391, 384, 376), (376, 384, 392, 385), (384, 377, 386, 392), (392, 386, 375, 387), (385, 392, 387, 374), (374, 387, 393, 388), (387, 375, 389, 393), (393, 389, 371, 379), (388, 393, 379, 370), (372, 382, 394, 378), (382, 376, 385, 394), (394, 385, 374, 388), (378, 394, 388, 370), (377, 383, 395, 386), (383, 373, 380, 395), (395, 380, 371, 389), (386, 395, 389, 375)])
_uv = me_cube_014.uv_layers.new(name='UVMap')
_uv.uv.foreach_set('vector', [0.375, 0.0, 0.5, 0.0, 0.5, 0.125, 0.375, 0.125, 0.5, 0.0, 0.625, 0.0, 0.625, 0.125, 0.5, 0.125, 0.5, 0.125, 0.625, 0.125, 0.625, 0.25, 0.5, 0.25, 0.375, 0.125, 0.5, 0.125, 0.5, 0.25, 0.375, 0.25, 0.375, 0.25, 0.5, 0.25, 0.5, 0.375, 0.375, 0.375, 0.5, 0.25, 0.625, 0.25, 0.625, 0.375, 0.5, 0.375, 0.5, 0.375, 0.625, 0.375, 0.625, 0.5, 0.5, 0.5, 0.375, 0.375, 0.5, 0.375, 0.5, 0.5, 0.375, 0.5, 0.375, 0.5, 0.5, 0.5, 0.5, 0.625, 0.375, 0.625, 0.5, 0.5, 0.625, 0.5, 0.625, 0.625, 0.5, 0.625, 0.5, 0.625, 0.625, 0.625, 0.625, 0.75, 0.5, 0.75, 0.375, 0.625, 0.5, 0.625, 0.5, 0.75, 0.375, 0.75, 0.375, 0.75, 0.5, 0.75, 0.5, 0.875, 0.375, 0.875, 0.5, 0.75, 0.625, 0.75, 0.625, 0.875, 0.5, 0.875, 0.5, 0.875, 0.625, 0.875, 0.625, 1.0, 0.5, 1.0, 0.375, 0.875, 0.5, 0.875, 0.5, 1.0, 0.375, 1.0, 0.125, 0.5, 0.25, 0.5, 0.25, 0.625, 0.125, 0.625, 0.25, 0.5, 0.375, 0.5, 0.375, 0.625, 0.25, 0.625, 0.25, 0.625, 0.375, 0.625, 0.375, 0.75, 0.25, 0.75, 0.125, 0.625, 0.25, 0.625, 0.25, 0.75, 0.125, 0.75, 0.625, 0.5, 0.75, 0.5, 0.75, 0.625, 0.625, 0.625, 0.75, 0.5, 0.875, 0.5, 0.875, 0.625, 0.75, 0.625, 0.75, 0.625, 0.875, 0.625, 0.875, 0.75, 0.75, 0.75, 0.625, 0.625, 0.75, 0.625, 0.75, 0.75, 0.625, 0.75, 0.375, 0.2362, 0.625, 0.2362, 0.625, 0.25, 0.375, 0.25, 0.375, 0.4167, 0.625, 0.4167, 0.625, 0.5, 0.375, 0.5, 0.375, 0.9818, 0.625, 0.9818, 0.625, 1.0, 0.375, 1.0, 0.2083, 0.74, 0.2083, 0.75, 0.2083, 0.75, 0.2083, 0.74, 0.7083, 0.5138, 0.625, 0.5138, 0.625, 0.5138, 0.7083, 0.5138, 0.625, 0.9818, 0.625, 0.9167, 0.625, 0.9167, 0.625, 0.9818, 0.375, 0.5138, 0.375, 0.5833, 0.375, 0.5833, 0.375, 0.5138, 0.2083, 0.74, 0.2917, 0.74, 0.2917, 0.75, 0.2083, 0.75, 0.375, 0.75, 0.625, 0.75, 0.625, 0.8333, 0.375, 0.8333, 0.375, 0.8333, 0.625, 0.8333, 0.625, 0.9167, 0.375, 0.9167, 0.375, 0.2682, 0.625, 0.2682, 0.625, 0.3333, 0.375, 0.3333, 0.375, 0.3333, 0.625, 0.3333, 0.625, 0.4167, 0.375, 0.4167, 0.2083, 0.5138, 0.2917, 0.5138, 0.2917, 0.5833, 0.2083, 0.5833, 0.2083, 0.5833, 0.2917, 0.5833, 0.2917, 0.6667, 0.2083, 0.6667, 0.375, 0.2362, 0.375, 0.25, 0.375, 0.25, 0.375, 0.2362, 0.1432, 0.5833, 0.2083, 0.5833, 0.2083, 0.6667, 0.1432, 0.6667, 0.7083, 0.5138, 0.7917, 0.5138, 0.7917, 0.5833, 0.7083, 0.5833, 0.7083, 0.5833, 0.7917, 0.5833, 0.7917, 0.6667, 0.7083, 0.6667, 0.625, 0.5138, 0.7083, 0.5138, 0.7083, 0.5833, 0.625, 0.5833, 0.625, 0.5833, 0.7083, 0.5833, 0.7083, 0.6667, 0.625, 0.6667, 0.8568, 0.5833, 0.8568, 0.5138, 0.8568, 0.5138, 0.8568, 0.5833, 0.8568, 0.5138, 0.7917, 0.5138, 0.7917, 0.5138, 0.8568, 0.5138, 0.2917, 0.5138, 0.2917, 0.5, 0.2917, 0.5, 0.2917, 0.5138, 0.2917, 0.5833, 0.375, 0.5833, 0.375, 0.6667, 0.2917, 0.6667, 0.375, 0.01001, 0.625, 0.01001, 0.625, 0.08333, 0.375, 0.08333, 0.375, 0.08333, 0.625, 0.08333, 0.625, 0.1667, 0.375, 0.1667, 0.375, 0.01001, 0.375, 0.08333, 0.375, 0.08333, 0.375, 0.01001, 0.2917, 0.74, 0.2917, 0.6667, 0.2917, 0.6667, 0.2917, 0.74, 0.375, 0.9818, 0.375, 1.0, 0.375, 1.0, 0.375, 0.9818, 0.1432, 0.5833, 0.125, 0.5833, 0.125, 0.5833, 0.1432, 0.5833, 0.375, 0.5833, 0.2917, 0.5833, 0.2917, 0.5833, 0.375, 0.5833, 0.375, 0.74, 0.375, 0.75, 0.375, 0.75, 0.375, 0.74, 0.1432, 0.6667, 0.2083, 0.6667, 0.2083, 0.6667, 0.1432, 0.6667, 0.375, 0.75, 0.375, 0.8333, 0.375, 0.8333, 0.375, 0.75, 0.2083, 0.5138, 0.2083, 0.5833, 0.2083, 0.5833, 0.2083, 0.5138, 0.2917, 0.6667, 0.375, 0.6667, 0.375, 0.6667, 0.2917, 0.6667, 0.375, 0.2682, 0.375, 0.3333, 0.375, 0.3333, 0.375, 0.2682, 0.375, 0.4167, 0.375, 0.5, 0.375, 0.5, 0.375, 0.4167, 0.2083, 0.5, 0.2083, 0.5138, 0.2083, 0.5138, 0.2083, 0.5, 0.2917, 0.5833, 0.2917, 0.5138, 0.2917, 0.5138, 0.2917, 0.5833, 0.625, 0.74, 0.7083, 0.74, 0.7083, 0.74, 0.625, 0.74, 0.625, 0.5, 0.625, 0.4167, 0.625, 0.4167, 0.625, 0.5, 0.8568, 0.6667, 0.8568, 0.5833, 0.8568, 0.5833, 0.8568, 0.6667, 0.375, 0.1667, 0.375, 0.2362, 0.375, 0.2362, 0.375, 0.1667, 0.2083, 0.5, 0.2917, 0.5, 0.2917, 0.5138, 0.2083, 0.5138, 0.375, 0.5, 0.375, 0.5138, 0.375, 0.5138, 0.375, 0.5, 0.375, 0.1667, 0.625, 0.1667, 0.625, 0.2362, 0.375, 0.2362, 0.625, 0.9167, 0.625, 0.8333, 0.625, 0.8333, 0.625, 0.9167, 0.375, 0.25, 0.375, 0.2682, 0.375, 0.2682, 0.375, 0.25, 0.125, 0.6667, 0.1432, 0.6667, 0.1432, 0.6667, 0.125, 0.6667, 0.2083, 0.5833, 0.1432, 0.5833, 0.1432, 0.5833, 0.2083, 0.5833, 0.375, 0.9167, 0.375, 0.9818, 0.375, 0.9818, 0.375, 0.9167, 0.7917, 0.5833, 0.8568, 0.5833, 0.8568, 0.6667, 0.7917, 0.6667, 0.7917, 0.5138, 0.8568, 0.5138, 0.8568, 0.5833, 0.7917, 0.5833, 0.125, 0.5833, 0.1432, 0.5833, 0.1432, 0.6667, 0.125, 0.6667, 0.375, 0.25, 0.625, 0.25, 0.625, 0.2682, 0.375, 0.2682, 0.7083, 0.74, 0.7917, 0.74, 0.7917, 0.74, 0.7083, 0.74, 0.375, 0.9167, 0.625, 0.9167, 0.625, 0.9818, 0.375, 0.9818, 0.7917, 0.6667, 0.8568, 0.6667, 0.8568, 0.74, 0.7917, 0.74, 0.375, 0.6667, 0.375, 0.74, 0.375, 0.74, 0.375, 0.6667, 0.2917, 0.75, 0.2917, 0.74, 0.2917, 0.74, 0.2917, 0.75, 0.375, 0.0, 0.375, 0.01001, 0.375, 0.01001, 0.375, 0.0, 0.375, 0.0, 0.625, 0.0, 0.625, 0.01001, 0.375, 0.01001, 0.2083, 0.6667, 0.2917, 0.6667, 0.2917, 0.74, 0.2083, 0.74, 0.7083, 0.6667, 0.7917, 0.6667, 0.7917, 0.74, 0.7083, 0.74, 0.625, 0.6667, 0.7083, 0.6667, 0.7083, 0.74, 0.625, 0.74, 0.625, 1.0, 0.625, 0.9818, 0.625, 0.9818, 0.625, 1.0, 0.2083, 0.6667, 0.2083, 0.74, 0.2083, 0.74, 0.2083, 0.6667, 0.8568, 0.74, 0.875, 0.74, 0.875, 0.75, 0.8568, 0.75, 0.625, 0.74, 0.7083, 0.74, 0.7083, 0.75, 0.625, 0.75, 0.7083, 0.74, 0.7917, 0.74, 0.7917, 0.75, 0.7083, 0.75, 0.8568, 0.5138, 0.875, 0.5138, 0.875, 0.5833, 0.8568, 0.5833, 0.8568, 0.5833, 0.875, 0.5833, 0.875, 0.6667, 0.8568, 0.6667, 0.8568, 0.5, 0.875, 0.5, 0.875, 0.5138, 0.8568, 0.5138, 0.625, 0.5, 0.7083, 0.5, 0.7083, 0.5138, 0.625, 0.5138, 0.7083, 0.5, 0.7917, 0.5, 0.7917, 0.5138, 0.7083, 0.5138, 0.7917, 0.5, 0.8568, 0.5, 0.8568, 0.5138, 0.7917, 0.5138, 0.7917, 0.74, 0.8568, 0.74, 0.8568, 0.75, 0.7917, 0.75, 0.8568, 0.6667, 0.875, 0.6667, 0.875, 0.74, 0.8568, 0.74, 0.625, 0.3333, 0.625, 0.2682, 0.625, 0.2682, 0.625, 0.3333, 0.625, 0.2682, 0.625, 0.25, 0.625, 0.25, 0.625, 0.2682, 0.7917, 0.5138, 0.7083, 0.5138, 0.7083, 0.5138, 0.7917, 0.5138, 0.625, 0.4167, 0.625, 0.3333, 0.625, 0.3333, 0.625, 0.4167, 0.625, 0.08333, 0.625, 0.01001, 0.625, 0.01001, 0.625, 0.08333, 0.625, 0.1667, 0.625, 0.08333, 0.625, 0.08333, 0.625, 0.1667, 0.8568, 0.74, 0.8568, 0.6667, 0.8568, 0.6667, 0.8568, 0.74, 0.625, 0.01001, 0.625, 0.0, 0.625, 0.0, 0.625, 0.01001, 0.625, 0.25, 0.625, 0.2362, 0.625, 0.2362, 0.625, 0.25, 0.7917, 0.74, 0.8568, 0.74, 0.8568, 0.74, 0.7917, 0.74, 0.625, 0.8333, 0.625, 0.75, 0.625, 0.75, 0.625, 0.8333, 0.625, 0.2362, 0.625, 0.1667, 0.625, 0.1667, 0.625, 0.2362, 0.375, 0.0, 0.5, 0.0, 0.5, 0.125, 0.375, 0.125, 0.5, 0.0, 0.625, 0.0, 0.625, 0.125, 0.5, 0.125, 0.5, 0.125, 0.625, 0.125, 0.625, 0.25, 0.5, 0.25, 0.375, 0.125, 0.5, 0.125, 0.5, 0.25, 0.375, 0.25, 0.375, 0.25, 0.5, 0.25, 0.5, 0.375, 0.375, 0.375, 0.5, 0.25, 0.625, 0.25, 0.625, 0.375, 0.5, 0.375, 0.5, 0.375, 0.625, 0.375, 0.625, 0.5, 0.5, 0.5, 0.375, 0.375, 0.5, 0.375, 0.5, 0.5, 0.375, 0.5, 0.375, 0.5, 0.5, 0.5, 0.5, 0.625, 0.375, 0.625, 0.5, 0.5, 0.625, 0.5, 0.625, 0.625, 0.5, 0.625, 0.5, 0.625, 0.625, 0.625, 0.625, 0.75, 0.5, 0.75, 0.375, 0.625, 0.5, 0.625, 0.5, 0.75, 0.375, 0.75, 0.375, 0.75, 0.5, 0.75, 0.5, 0.875, 0.375, 0.875, 0.5, 0.75, 0.625, 0.75, 0.625, 0.875, 0.5, 0.875, 0.5, 0.875, 0.625, 0.875, 0.625, 1.0, 0.5, 1.0, 0.375, 0.875, 0.5, 0.875, 0.5, 1.0, 0.375, 1.0, 0.125, 0.5, 0.25, 0.5, 0.25, 0.625, 0.125, 0.625, 0.25, 0.5, 0.375, 0.5, 0.375, 0.625, 0.25, 0.625, 0.25, 0.625, 0.375, 0.625, 0.375, 0.75, 0.25, 0.75, 0.125, 0.625, 0.25, 0.625, 0.25, 0.75, 0.125, 0.75, 0.625, 0.5, 0.75, 0.5, 0.75, 0.625, 0.625, 0.625, 0.75, 0.5, 0.875, 0.5, 0.875, 0.625, 0.75, 0.625, 0.75, 0.625, 0.875, 0.625, 0.875, 0.75, 0.75, 0.75, 0.625, 0.625, 0.75, 0.625, 0.75, 0.75, 0.625, 0.75, 0.375, 0.0, 0.5, 0.0, 0.5, 0.125, 0.375, 0.125, 0.5, 0.0, 0.625, 0.0, 0.625, 0.125, 0.5, 0.125, 0.5, 0.125, 0.625, 0.125, 0.625, 0.25, 0.5, 0.25, 0.375, 0.125, 0.5, 0.125, 0.5, 0.25, 0.375, 0.25, 0.375, 0.25, 0.5, 0.25, 0.5, 0.375, 0.375, 0.375, 0.5, 0.25, 0.625, 0.25, 0.625, 0.375, 0.5, 0.375, 0.5, 0.375, 0.625, 0.375, 0.625, 0.5, 0.5, 0.5, 0.375, 0.375, 0.5, 0.375, 0.5, 0.5, 0.375, 0.5, 0.375, 0.5, 0.5, 0.5, 0.5, 0.625, 0.375, 0.625, 0.5, 0.5, 0.625, 0.5, 0.625, 0.625, 0.5, 0.625, 0.5, 0.625, 0.625, 0.625, 0.625, 0.75, 0.5, 0.75, 0.375, 0.625, 0.5, 0.625, 0.5, 0.75, 0.375, 0.75, 0.375, 0.75, 0.5, 0.75, 0.5, 0.875, 0.375, 0.875, 0.5, 0.75, 0.625, 0.75, 0.625, 0.875, 0.5, 0.875, 0.5, 0.875, 0.625, 0.875, 0.625, 1.0, 0.5, 1.0, 0.375, 0.875, 0.5, 0.875, 0.5, 1.0, 0.375, 1.0, 0.125, 0.5, 0.25, 0.5, 0.25, 0.625, 0.125, 0.625, 0.25, 0.5, 0.375, 0.5, 0.375, 0.625, 0.25, 0.625, 0.25, 0.625, 0.375, 0.625, 0.375, 0.75, 0.25, 0.75, 0.125, 0.625, 0.25, 0.625, 0.25, 0.75, 0.125, 0.75, 0.625, 0.5, 0.75, 0.5, 0.75, 0.625, 0.625, 0.625, 0.75, 0.5, 0.875, 0.5, 0.875, 0.625, 0.75, 0.625, 0.75, 0.625, 0.875, 0.625, 0.875, 0.75, 0.75, 0.75, 0.625, 0.625, 0.75, 0.625, 0.75, 0.75, 0.625, 0.75, 0.375, 0.0, 0.5, 0.0, 0.5, 0.125, 0.375, 0.125, 0.5, 0.0, 0.625, 0.0, 0.625, 0.125, 0.5, 0.125, 0.5, 0.125, 0.625, 0.125, 0.625, 0.25, 0.5, 0.25, 0.375, 0.125, 0.5, 0.125, 0.5, 0.25, 0.375, 0.25, 0.375, 0.25, 0.5, 0.25, 0.5, 0.375, 0.375, 0.375, 0.5, 0.25, 0.625, 0.25, 0.625, 0.375, 0.5, 0.375, 0.5, 0.375, 0.625, 0.375, 0.625, 0.5, 0.5, 0.5, 0.375, 0.375, 0.5, 0.375, 0.5, 0.5, 0.375, 0.5, 0.375, 0.5, 0.5, 0.5, 0.5, 0.625, 0.375, 0.625, 0.5, 0.5, 0.625, 0.5, 0.625, 0.625, 0.5, 0.625, 0.5, 0.625, 0.625, 0.625, 0.625, 0.75, 0.5, 0.75, 0.375, 0.625, 0.5, 0.625, 0.5, 0.75, 0.375, 0.75, 0.375, 0.75, 0.5, 0.75, 0.5, 0.875, 0.375, 0.875, 0.5, 0.75, 0.625, 0.75, 0.625, 0.875, 0.5, 0.875, 0.5, 0.875, 0.625, 0.875, 0.625, 1.0, 0.5, 1.0, 0.375, 0.875, 0.5, 0.875, 0.5, 1.0, 0.375, 1.0, 0.125, 0.5, 0.25, 0.5, 0.25, 0.625, 0.125, 0.625, 0.25, 0.5, 0.375, 0.5, 0.375, 0.625, 0.25, 0.625, 0.25, 0.625, 0.375, 0.625, 0.375, 0.75, 0.25, 0.75, 0.125, 0.625, 0.25, 0.625, 0.25, 0.75, 0.125, 0.75, 0.625, 0.5, 0.75, 0.5, 0.75, 0.625, 0.625, 0.625, 0.75, 0.5, 0.875, 0.5, 0.875, 0.625, 0.75, 0.625, 0.75, 0.625, 0.875, 0.625, 0.875, 0.75, 0.75, 0.75, 0.625, 0.625, 0.75, 0.625, 0.75, 0.75, 0.625, 0.75, 0.375, 0.0, 0.5, 0.0, 0.5, 0.125, 0.375, 0.125, 0.5, 0.0, 0.625, 0.0, 0.625, 0.125, 0.5, 0.125, 0.5, 0.125, 0.625, 0.125, 0.625, 0.25, 0.5, 0.25, 0.375, 0.125, 0.5, 0.125, 0.5, 0.25, 0.375, 0.25, 0.375, 0.25, 0.5, 0.25, 0.5, 0.375, 0.375, 0.375, 0.5, 0.25, 0.625, 0.25, 0.625, 0.375, 0.5, 0.375, 0.5, 0.375, 0.625, 0.375, 0.625, 0.5, 0.5, 0.5, 0.375, 0.375, 0.5, 0.375, 0.5, 0.5, 0.375, 0.5, 0.375, 0.5, 0.5, 0.5, 0.5, 0.625, 0.375, 0.625, 0.5, 0.5, 0.625, 0.5, 0.625, 0.625, 0.5, 0.625, 0.5, 0.625, 0.625, 0.625, 0.625, 0.75, 0.5, 0.75, 0.375, 0.625, 0.5, 0.625, 0.5, 0.75, 0.375, 0.75, 0.375, 0.75, 0.5, 0.75, 0.5, 0.875, 0.375, 0.875, 0.5, 0.75, 0.625, 0.75, 0.625, 0.875, 0.5, 0.875, 0.5, 0.875, 0.625, 0.875, 0.625, 1.0, 0.5, 1.0, 0.375, 0.875, 0.5, 0.875, 0.5, 1.0, 0.375, 1.0, 0.125, 0.5, 0.25, 0.5, 0.25, 0.625, 0.125, 0.625, 0.25, 0.5, 0.375, 0.5, 0.375, 0.625, 0.25, 0.625, 0.25, 0.625, 0.375, 0.625, 0.375, 0.75, 0.25, 0.75, 0.125, 0.625, 0.25, 0.625, 0.25, 0.75, 0.125, 0.75, 0.625, 0.5, 0.75, 0.5, 0.75, 0.625, 0.625, 0.625, 0.75, 0.5, 0.875, 0.5, 0.875, 0.625, 0.75, 0.625, 0.75, 0.625, 0.875, 0.625, 0.875, 0.75, 0.75, 0.75, 0.625, 0.625, 0.75, 0.625, 0.75, 0.75, 0.625, 0.75, 0.375, 0.0, 0.5, 0.0, 0.5, 0.125, 0.375, 0.125, 0.5, 0.0, 0.625, 0.0, 0.625, 0.125, 0.5, 0.125, 0.5, 0.125, 0.625, 0.125, 0.625, 0.25, 0.5, 0.25, 0.375, 0.125, 0.5, 0.125, 0.5, 0.25, 0.375, 0.25, 0.375, 0.25, 0.5, 0.25, 0.5, 0.375, 0.375, 0.375, 0.5, 0.25, 0.625, 0.25, 0.625, 0.375, 0.5, 0.375, 0.5, 0.375, 0.625, 0.375, 0.625, 0.5, 0.5, 0.5, 0.375, 0.375, 0.5, 0.375, 0.5, 0.5, 0.375, 0.5, 0.375, 0.5, 0.5, 0.5, 0.5, 0.625, 0.375, 0.625, 0.5, 0.5, 0.625, 0.5, 0.625, 0.625, 0.5, 0.625, 0.5, 0.625, 0.625, 0.625, 0.625, 0.75, 0.5, 0.75, 0.375, 0.625, 0.5, 0.625, 0.5, 0.75, 0.375, 0.75, 0.375, 0.75, 0.5, 0.75, 0.5, 0.875, 0.375, 0.875, 0.5, 0.75, 0.625, 0.75, 0.625, 0.875, 0.5, 0.875, 0.5, 0.875, 0.625, 0.875, 0.625, 1.0, 0.5, 1.0, 0.375, 0.875, 0.5, 0.875, 0.5, 1.0, 0.375, 1.0, 0.125, 0.5, 0.25, 0.5, 0.25, 0.625, 0.125, 0.625, 0.25, 0.5, 0.375, 0.5, 0.375, 0.625, 0.25, 0.625, 0.25, 0.625, 0.375, 0.625, 0.375, 0.75, 0.25, 0.75, 0.125, 0.625, 0.25, 0.625, 0.25, 0.75, 0.125, 0.75, 0.625, 0.5, 0.75, 0.5, 0.75, 0.625, 0.625, 0.625, 0.75, 0.5, 0.875, 0.5, 0.875, 0.625, 0.75, 0.625, 0.75, 0.625, 0.875, 0.625, 0.875, 0.75, 0.75, 0.75, 0.625, 0.625, 0.75, 0.625, 0.75, 0.75, 0.625, 0.75, 0.375, 0.0, 0.5, 0.0, 0.5, 0.125, 0.375, 0.125, 0.5, 0.0, 0.625, 0.0, 0.625, 0.125, 0.5, 0.125, 0.5, 0.125, 0.625, 0.125, 0.625, 0.25, 0.5, 0.25, 0.375, 0.125, 0.5, 0.125, 0.5, 0.25, 0.375, 0.25, 0.375, 0.25, 0.5, 0.25, 0.5, 0.375, 0.375, 0.375, 0.5, 0.25, 0.625, 0.25, 0.625, 0.375, 0.5, 0.375, 0.5, 0.375, 0.625, 0.375, 0.625, 0.5, 0.5, 0.5, 0.375, 0.375, 0.5, 0.375, 0.5, 0.5, 0.375, 0.5, 0.375, 0.5, 0.5, 0.5, 0.5, 0.625, 0.375, 0.625, 0.5, 0.5, 0.625, 0.5, 0.625, 0.625, 0.5, 0.625, 0.5, 0.625, 0.625, 0.625, 0.625, 0.75, 0.5, 0.75, 0.375, 0.625, 0.5, 0.625, 0.5, 0.75, 0.375, 0.75, 0.375, 0.75, 0.5, 0.75, 0.5, 0.875, 0.375, 0.875, 0.5, 0.75, 0.625, 0.75, 0.625, 0.875, 0.5, 0.875, 0.5, 0.875, 0.625, 0.875, 0.625, 1.0, 0.5, 1.0, 0.375, 0.875, 0.5, 0.875, 0.5, 1.0, 0.375, 1.0, 0.125, 0.5, 0.25, 0.5, 0.25, 0.625, 0.125, 0.625, 0.25, 0.5, 0.375, 0.5, 0.375, 0.625, 0.25, 0.625, 0.25, 0.625, 0.375, 0.625, 0.375, 0.75, 0.25, 0.75, 0.125, 0.625, 0.25, 0.625, 0.25, 0.75, 0.125, 0.75, 0.625, 0.5, 0.75, 0.5, 0.75, 0.625, 0.625, 0.625, 0.75, 0.5, 0.875, 0.5, 0.875, 0.625, 0.75, 0.625, 0.75, 0.625, 0.875, 0.625, 0.875, 0.75, 0.75, 0.75, 0.625, 0.625, 0.75, 0.625, 0.75, 0.75, 0.625, 0.75, 0.375, 0.0, 0.5, 0.0, 0.5, 0.125, 0.375, 0.125, 0.5, 0.0, 0.625, 0.0, 0.625, 0.125, 0.5, 0.125, 0.5, 0.125, 0.625, 0.125, 0.625, 0.25, 0.5, 0.25, 0.375, 0.125, 0.5, 0.125, 0.5, 0.25, 0.375, 0.25, 0.375, 0.25, 0.5, 0.25, 0.5, 0.375, 0.375, 0.375, 0.5, 0.25, 0.625, 0.25, 0.625, 0.375, 0.5, 0.375, 0.5, 0.375, 0.625, 0.375, 0.625, 0.5, 0.5, 0.5, 0.375, 0.375, 0.5, 0.375, 0.5, 0.5, 0.375, 0.5, 0.375, 0.5, 0.5, 0.5, 0.5, 0.625, 0.375, 0.625, 0.5, 0.5, 0.625, 0.5, 0.625, 0.625, 0.5, 0.625, 0.5, 0.625, 0.625, 0.625, 0.625, 0.75, 0.5, 0.75, 0.375, 0.625, 0.5, 0.625, 0.5, 0.75, 0.375, 0.75, 0.375, 0.75, 0.5, 0.75, 0.5, 0.875, 0.375, 0.875, 0.5, 0.75, 0.625, 0.75, 0.625, 0.875, 0.5, 0.875, 0.5, 0.875, 0.625, 0.875, 0.625, 1.0, 0.5, 1.0, 0.375, 0.875, 0.5, 0.875, 0.5, 1.0, 0.375, 1.0, 0.125, 0.5, 0.25, 0.5, 0.25, 0.625, 0.125, 0.625, 0.25, 0.5, 0.375, 0.5, 0.375, 0.625, 0.25, 0.625, 0.25, 0.625, 0.375, 0.625, 0.375, 0.75, 0.25, 0.75, 0.125, 0.625, 0.25, 0.625, 0.25, 0.75, 0.125, 0.75, 0.625, 0.5, 0.75, 0.5, 0.75, 0.625, 0.625, 0.625, 0.75, 0.5, 0.875, 0.5, 0.875, 0.625, 0.75, 0.625, 0.75, 0.625, 0.875, 0.625, 0.875, 0.75, 0.75, 0.75, 0.625, 0.625, 0.75, 0.625, 0.75, 0.75, 0.625, 0.75, 0.375, 0.0, 0.5, 0.0, 0.5, 0.125, 0.375, 0.125, 0.5, 0.0, 0.625, 0.0, 0.625, 0.125, 0.5, 0.125, 0.5, 0.125, 0.625, 0.125, 0.625, 0.25, 0.5, 0.25, 0.375, 0.125, 0.5, 0.125, 0.5, 0.25, 0.375, 0.25, 0.375, 0.25, 0.5, 0.25, 0.5, 0.375, 0.375, 0.375, 0.5, 0.25, 0.625, 0.25, 0.625, 0.375, 0.5, 0.375, 0.5, 0.375, 0.625, 0.375, 0.625, 0.5, 0.5, 0.5, 0.375, 0.375, 0.5, 0.375, 0.5, 0.5, 0.375, 0.5, 0.375, 0.5, 0.5, 0.5, 0.5, 0.625, 0.375, 0.625, 0.5, 0.5, 0.625, 0.5, 0.625, 0.625, 0.5, 0.625, 0.5, 0.625, 0.625, 0.625, 0.625, 0.75, 0.5, 0.75, 0.375, 0.625, 0.5, 0.625, 0.5, 0.75, 0.375, 0.75, 0.375, 0.75, 0.5, 0.75, 0.5, 0.875, 0.375, 0.875, 0.5, 0.75, 0.625, 0.75, 0.625, 0.875, 0.5, 0.875, 0.5, 0.875, 0.625, 0.875, 0.625, 1.0, 0.5, 1.0, 0.375, 0.875, 0.5, 0.875, 0.5, 1.0, 0.375, 1.0, 0.125, 0.5, 0.25, 0.5, 0.25, 0.625, 0.125, 0.625, 0.25, 0.5, 0.375, 0.5, 0.375, 0.625, 0.25, 0.625, 0.25, 0.625, 0.375, 0.625, 0.375, 0.75, 0.25, 0.75, 0.125, 0.625, 0.25, 0.625, 0.25, 0.75, 0.125, 0.75, 0.625, 0.5, 0.75, 0.5, 0.75, 0.625, 0.625, 0.625, 0.75, 0.5, 0.875, 0.5, 0.875, 0.625, 0.75, 0.625, 0.75, 0.625, 0.875, 0.625, 0.875, 0.75, 0.75, 0.75, 0.625, 0.625, 0.75, 0.625, 0.75, 0.75, 0.625, 0.75, 0.375, 0.0, 0.5, 0.0, 0.5, 0.125, 0.375, 0.125, 0.5, 0.0, 0.625, 0.0, 0.625, 0.125, 0.5, 0.125, 0.5, 0.125, 0.625, 0.125, 0.625, 0.25, 0.5, 0.25, 0.375, 0.125, 0.5, 0.125, 0.5, 0.25, 0.375, 0.25, 0.375, 0.25, 0.5, 0.25, 0.5, 0.375, 0.375, 0.375, 0.5, 0.25, 0.625, 0.25, 0.625, 0.375, 0.5, 0.375, 0.5, 0.375, 0.625, 0.375, 0.625, 0.5, 0.5, 0.5, 0.375, 0.375, 0.5, 0.375, 0.5, 0.5, 0.375, 0.5, 0.375, 0.5, 0.5, 0.5, 0.5, 0.625, 0.375, 0.625, 0.5, 0.5, 0.625, 0.5, 0.625, 0.625, 0.5, 0.625, 0.5, 0.625, 0.625, 0.625, 0.625, 0.75, 0.5, 0.75, 0.375, 0.625, 0.5, 0.625, 0.5, 0.75, 0.375, 0.75, 0.375, 0.75, 0.5, 0.75, 0.5, 0.875, 0.375, 0.875, 0.5, 0.75, 0.625, 0.75, 0.625, 0.875, 0.5, 0.875, 0.5, 0.875, 0.625, 0.875, 0.625, 1.0, 0.5, 1.0, 0.375, 0.875, 0.5, 0.875, 0.5, 1.0, 0.375, 1.0, 0.125, 0.5, 0.25, 0.5, 0.25, 0.625, 0.125, 0.625, 0.25, 0.5, 0.375, 0.5, 0.375, 0.625, 0.25, 0.625, 0.25, 0.625, 0.375, 0.625, 0.375, 0.75, 0.25, 0.75, 0.125, 0.625, 0.25, 0.625, 0.25, 0.75, 0.125, 0.75, 0.625, 0.5, 0.75, 0.5, 0.75, 0.625, 0.625, 0.625, 0.75, 0.5, 0.875, 0.5, 0.875, 0.625, 0.75, 0.625, 0.75, 0.625, 0.875, 0.625, 0.875, 0.75, 0.75, 0.75, 0.625, 0.625, 0.75, 0.625, 0.75, 0.75, 0.625, 0.75, 0.375, 0.0, 0.5, 0.0, 0.5, 0.125, 0.375, 0.125, 0.5, 0.0, 0.625, 0.0, 0.625, 0.125, 0.5, 0.125, 0.5, 0.125, 0.625, 0.125, 0.625, 0.25, 0.5, 0.25, 0.375, 0.125, 0.5, 0.125, 0.5, 0.25, 0.375, 0.25, 0.375, 0.25, 0.5, 0.25, 0.5, 0.375, 0.375, 0.375, 0.5, 0.25, 0.625, 0.25, 0.625, 0.375, 0.5, 0.375, 0.5, 0.375, 0.625, 0.375, 0.625, 0.5, 0.5, 0.5, 0.375, 0.375, 0.5, 0.375, 0.5, 0.5, 0.375, 0.5, 0.375, 0.5, 0.5, 0.5, 0.5, 0.625, 0.375, 0.625, 0.5, 0.5, 0.625, 0.5, 0.625, 0.625, 0.5, 0.625, 0.5, 0.625, 0.625, 0.625, 0.625, 0.75, 0.5, 0.75, 0.375, 0.625, 0.5, 0.625, 0.5, 0.75, 0.375, 0.75, 0.375, 0.75, 0.5, 0.75, 0.5, 0.875, 0.375, 0.875, 0.5, 0.75, 0.625, 0.75, 0.625, 0.875, 0.5, 0.875, 0.5, 0.875, 0.625, 0.875, 0.625, 1.0, 0.5, 1.0, 0.375, 0.875, 0.5, 0.875, 0.5, 1.0, 0.375, 1.0, 0.125, 0.5, 0.25, 0.5, 0.25, 0.625, 0.125, 0.625, 0.25, 0.5, 0.375, 0.5, 0.375, 0.625, 0.25, 0.625, 0.25, 0.625, 0.375, 0.625, 0.375, 0.75, 0.25, 0.75, 0.125, 0.625, 0.25, 0.625, 0.25, 0.75, 0.125, 0.75, 0.625, 0.5, 0.75, 0.5, 0.75, 0.625, 0.625, 0.625, 0.75, 0.5, 0.875, 0.5, 0.875, 0.625, 0.75, 0.625, 0.75, 0.625, 0.875, 0.625, 0.875, 0.75, 0.75, 0.75, 0.625, 0.625, 0.75, 0.625, 0.75, 0.75, 0.625, 0.75])
me_cube_014.update()

# ---- objects
ob_light = bpy.data.objects.new('Light', light_light)
ob_camera = bpy.data.objects.new('Camera', cam_camera)
ob_cylinder = bpy.data.objects.new('Cylinder', me_cylinder)
ob_cube = bpy.data.objects.new('Cube', me_cube_001)
ob_cube_001 = bpy.data.objects.new('Cube.001', me_cube)
ob_cube_002 = bpy.data.objects.new('Cube.002', me_cube_002)
ob_cube_003 = bpy.data.objects.new('Cube.003', me_cube_003)
ob_cube_014 = bpy.data.objects.new('Cube.014', me_cube_014)

# ---- transforms, parenting, visibility, modifiers, constraints
ob_light.location = (4.076, 1.005, 5.904)
ob_light.rotation_euler = (0.6503, 0.05522, 1.866)
ob_light.lock_rotations_4d = False
ob_light.empty_display_type = 'ARROWS'
ob_light.color = (0.0, 0.0, 0.0, 0.0)
ob_light.lineart.crease_threshold = 0.0
ob_camera.location = (7.359, -6.926, 4.958)
ob_camera.rotation_euler = (1.109, 0.0, 0.8149)
ob_camera.lock_rotations_4d = False
ob_camera.empty_display_type = 'ARROWS'
ob_camera.color = (0.0, 0.0, 0.0, 0.0)
ob_camera.display_type = 'WIRE'
ob_camera.lineart.crease_threshold = 0.0
ob_cylinder.location = (0.0, 0.0, 0.0)
ob_cube.location = (0.05972, -0.01575, 1.154)
ob_cube_001.location = (-1.133, -0.03356, 1.451)
ob_cube_002.location = (0.07506, 0.001744, 0.8684)
ob_cube_003.location = (-1.349, 0.8157, 0.3839)
ob_cube_014.location = (-0.2598, -0.3894, 0.4204)
ob_cube_014.rotation_euler = (-0.4023, 0.4729, -2.647)

# ---- collection membership
col_collection.objects.link(ob_light)
col_collection.objects.link(ob_camera)
col_collection.objects.link(ob_cylinder)
col_collection.objects.link(ob_cube)
col_collection.objects.link(ob_cube_001)
col_collection.objects.link(ob_cube_002)
col_collection.objects.link(ob_cube_003)
col_collection.objects.link(ob_cube_014)

# ---- scene / render settings (as saved in the file)
scene.camera = ob_camera
scene.frame_start = 1; scene.frame_end = 250; scene.frame_set(0)
scene.render.engine = 'BLENDER_EEVEE_NEXT'
bpy.context.view_layer.update()
